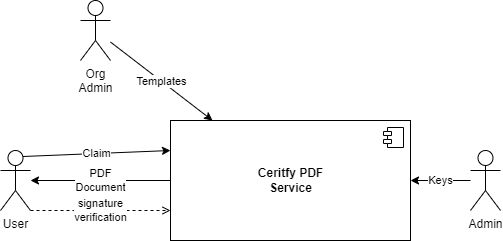

The diagram above was exported from draw.io. Its source (the exported page's mxGraphModel, read from the mxfile embedded in the PNG):
<mxGraphModel dx="1422" dy="907" grid="1" gridSize="10" guides="1" tooltips="1" connect="1" arrows="1" fold="1" page="1" pageScale="1" pageWidth="1169" pageHeight="827" background="#ffffff" math="0" shadow="0">
  <root>
    <mxCell id="0" />
    <mxCell id="1" parent="0" />
    <mxCell id="V4AaBPKA5DigHHFiQtsU-8" value="PDF&lt;br&gt;Document" style="edgeStyle=none;rounded=0;orthogonalLoop=1;jettySize=auto;html=1;exitX=0;exitY=0.5;exitDx=0;exitDy=0;" edge="1" parent="1" source="V4AaBPKA5DigHHFiQtsU-1" target="V4AaBPKA5DigHHFiQtsU-3">
      <mxGeometry relative="1" as="geometry" />
    </mxCell>
    <mxCell id="V4AaBPKA5DigHHFiQtsU-1" value="&lt;b&gt;Ceritfy PDF&lt;br&gt;Service&lt;br&gt;&lt;/b&gt;" style="html=1;dropTarget=0;" vertex="1" parent="1">
      <mxGeometry x="440" y="160" width="240" height="120" as="geometry" />
    </mxCell>
    <mxCell id="V4AaBPKA5DigHHFiQtsU-2" value="" style="shape=module;jettyWidth=8;jettyHeight=4;" vertex="1" parent="V4AaBPKA5DigHHFiQtsU-1">
      <mxGeometry x="1" width="20" height="20" relative="1" as="geometry">
        <mxPoint x="-27" y="7" as="offset" />
      </mxGeometry>
    </mxCell>
    <mxCell id="V4AaBPKA5DigHHFiQtsU-7" value="Claim" style="edgeStyle=none;rounded=0;orthogonalLoop=1;jettySize=auto;html=1;entryX=0;entryY=0.25;entryDx=0;entryDy=0;exitX=0.75;exitY=0.1;exitDx=0;exitDy=0;exitPerimeter=0;" edge="1" parent="1" source="V4AaBPKA5DigHHFiQtsU-3" target="V4AaBPKA5DigHHFiQtsU-1">
      <mxGeometry relative="1" as="geometry" />
    </mxCell>
    <mxCell id="V4AaBPKA5DigHHFiQtsU-9" value="signature&lt;br&gt;verification" style="edgeStyle=none;rounded=0;orthogonalLoop=1;jettySize=auto;html=1;exitX=1;exitY=1;exitDx=0;exitDy=0;exitPerimeter=0;entryX=0;entryY=0.75;entryDx=0;entryDy=0;dashed=1;endArrow=open;endFill=0;" edge="1" parent="1" source="V4AaBPKA5DigHHFiQtsU-3" target="V4AaBPKA5DigHHFiQtsU-1">
      <mxGeometry relative="1" as="geometry" />
    </mxCell>
    <mxCell id="V4AaBPKA5DigHHFiQtsU-3" value="User" style="shape=umlActor;verticalLabelPosition=bottom;verticalAlign=top;html=1;" vertex="1" parent="1">
      <mxGeometry x="270" y="190" width="30" height="60" as="geometry" />
    </mxCell>
    <mxCell id="V4AaBPKA5DigHHFiQtsU-5" value="Templates" style="rounded=0;orthogonalLoop=1;jettySize=auto;html=1;" edge="1" parent="1" source="V4AaBPKA5DigHHFiQtsU-4" target="V4AaBPKA5DigHHFiQtsU-1">
      <mxGeometry relative="1" as="geometry" />
    </mxCell>
    <mxCell id="V4AaBPKA5DigHHFiQtsU-4" value="Org&lt;br&gt;Admin" style="shape=umlActor;verticalLabelPosition=bottom;verticalAlign=top;html=1;" vertex="1" parent="1">
      <mxGeometry x="350" y="40" width="30" height="60" as="geometry" />
    </mxCell>
    <mxCell id="V4AaBPKA5DigHHFiQtsU-11" value="Keys" style="edgeStyle=none;rounded=0;orthogonalLoop=1;jettySize=auto;html=1;endArrow=classic;endFill=1;" edge="1" parent="1" source="V4AaBPKA5DigHHFiQtsU-10" target="V4AaBPKA5DigHHFiQtsU-1">
      <mxGeometry relative="1" as="geometry" />
    </mxCell>
    <mxCell id="V4AaBPKA5DigHHFiQtsU-10" value="Admin" style="shape=umlActor;verticalLabelPosition=bottom;verticalAlign=top;html=1;" vertex="1" parent="1">
      <mxGeometry x="740" y="190" width="30" height="60" as="geometry" />
    </mxCell>
  </root>
</mxGraphModel>